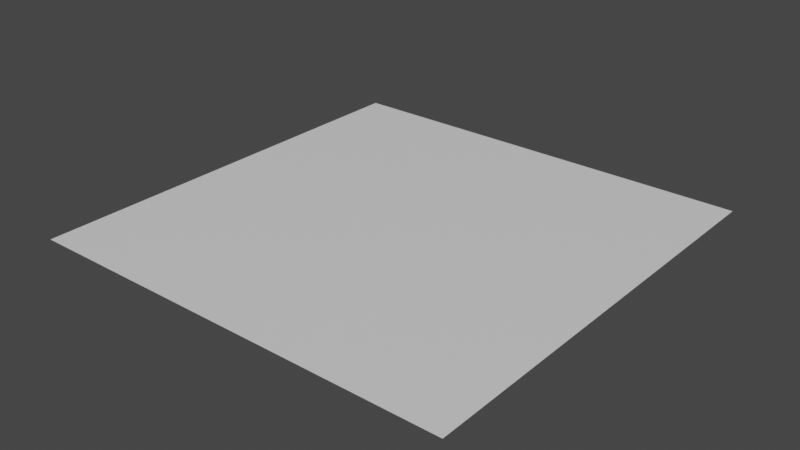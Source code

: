 # Source: agua.blend  (saved by Blender 2.91.10; exported with 4.5.12 LTS)
import bpy
from mathutils import Matrix  # noqa: F401  (used for matrix-valued properties, if any)

bpy.ops.wm.read_factory_settings(use_empty=True)
scene = bpy.context.scene
scene.name = 'Scene'

# ---- collections
col_collection = bpy.data.collections.new('Collection'); scene.collection.children.link(col_collection)

# ---- materials (node trees are filled in below, after node groups)
mat_material = bpy.data.materials.new('Material')
mat_material.alpha_threshold = 0.0
mat_material.use_transparent_shadow = False
mat_material.line_color = (0.0, 0.0, 0.0, 1.0)

# ---- material node trees
mat_material.use_nodes = True; mat_material.node_tree.nodes.clear()
_N = mat_material.node_tree.nodes; _L = mat_material.node_tree.links
n0 = _N.new('ShaderNodeOutputMaterial'); n0.name = 'Material Output'; n0.location = (300, 300)
n1 = _N.new('ShaderNodeBsdfPrincipled'); n1.name = 'Principled BSDF'; n1.location = (10, 300)
n1.distribution = 'GGX'
n1.subsurface_method = 'BURLEY'
n1.inputs[2].default_value = 0.4
n1.inputs[3].default_value = 1.45
n1.inputs[27].default_value = (0.0, 0.0, 0.0, 1.0)
n1.inputs[28].default_value = 1.0
_L.new(n1.outputs[0], n0.inputs[0])
n0.is_active_output = True

# ---- world
world_world = bpy.data.worlds.new('World'); scene.world = world_world
world_world.use_nodes = True; world_world.node_tree.nodes.clear()
_N = world_world.node_tree.nodes; _L = world_world.node_tree.links
n0 = _N.new('ShaderNodeOutputWorld'); n0.name = 'World Output'; n0.location = (300, 300)
n1 = _N.new('ShaderNodeBackground'); n1.name = 'Background'; n1.location = (10, 300)
n1.inputs[0].default_value = (0.05088, 0.05088, 0.05088, 1.0)
_L.new(n1.outputs[0], n0.inputs[0])
n0.is_active_output = True
world_world.color = (0.05088, 0.05088, 0.05088)
world_world.use_sun_shadow = False
world_world.sun_shadow_jitter_overblur = 0.0

# ---- meshes
me_cube = bpy.data.meshes.new('Cube')
me_cube.from_pydata([(0.5, 0.5, -0.2), (0.5, -0.5, -0.2), (-0.5, 0.5, -0.2), (-0.5, -0.5, -0.2)], [], [(0, 2, 3, 1)])
_uv = me_cube.uv_layers.new(name='UVMap')
_uv.uv.foreach_set('vector', [0.0001, 0.9999, 9.998e-05, 9.998e-05, 0.9999, 0.0001001, 0.9999, 0.9999])
me_cube.materials.append(mat_material)
me_cube.use_remesh_preserve_volume = False
me_cube.use_remesh_preserve_attributes = False
me_cube.use_mirror_vertex_groups = False
me_cube.update()

# ---- objects
ob_cube = bpy.data.objects.new('Cube', me_cube)

# ---- transforms, parenting, visibility, modifiers, constraints
ob_cube.location = (0.0, 0.0, 0.0)
ob_cube.lock_rotations_4d = False
ob_cube.empty_display_type = 'ARROWS'
ob_cube.lineart.crease_threshold = 0.0

# ---- collection membership
col_collection.objects.link(ob_cube)

# ---- scene / render settings (as saved in the file)
scene.frame_start = 1; scene.frame_end = 250; scene.frame_set(1)
scene.render.engine = 'BLENDER_EEVEE_NEXT'
scene.cycles.use_denoising = False
scene.cycles.samples = 128
scene.cycles.sampling_pattern = 'TABULATED_SOBOL'
scene.cycles.use_adaptive_sampling = False
scene.cycles.use_light_tree = False
scene.view_settings.view_transform = 'Filmic'
bpy.context.view_layer.update()

# ---- added for rendering (the .blend has no active camera and no usable light): camera, sun
cam_auto = bpy.data.cameras.new('AutoCamera')
cam_auto.lens = 50.0
cam_auto.sensor_width = 36.0
cam_auto.clip_end = 1000.0
ob_auto_camera = bpy.data.objects.new('AutoCamera', cam_auto)
scene.collection.objects.link(ob_auto_camera)
ob_auto_camera.location = (1.30847, -1.57016, 0.846772)
ob_auto_camera.rotation_euler = (1.09748, -7.21219e-08, 0.694738)
scene.camera = ob_auto_camera
light_auto_sun = bpy.data.lights.new('AutoSun', 'SUN')
light_auto_sun.energy = 3.0
light_auto_sun.angle = 0.0523599
ob_auto_sun = bpy.data.objects.new('AutoSun', light_auto_sun)
scene.collection.objects.link(ob_auto_sun)
ob_auto_sun.rotation_euler = (0.872665, 0.174533, 0.523599)
bpy.context.view_layer.update()
